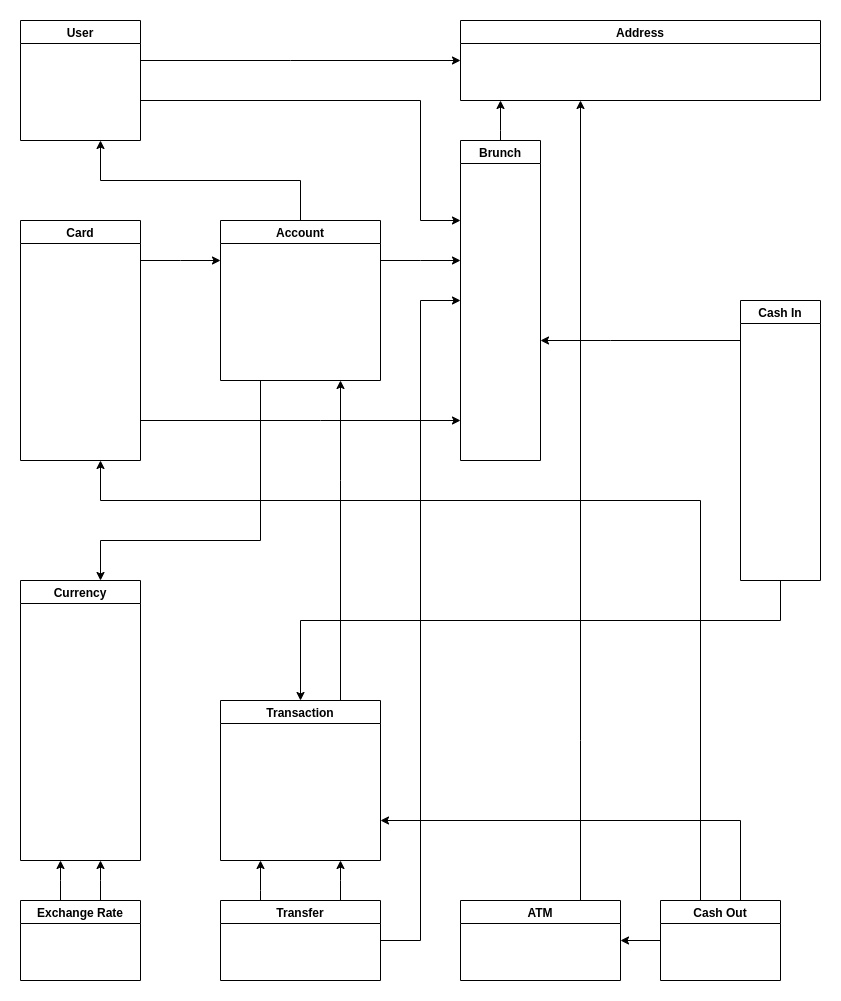

The diagram above was exported from draw.io. Its source (the exported page's mxGraphModel, read from the mxfile embedded in the PNG):
<mxGraphModel dx="1158" dy="805" grid="1" gridSize="10" guides="1" tooltips="1" connect="1" arrows="1" fold="1" page="1" pageScale="1" pageWidth="850" pageHeight="1100" math="0" shadow="0">
  <root>
    <mxCell id="0" />
    <mxCell id="1" parent="0" />
    <mxCell id="KAF5iubXqubOaMfiz_8E-3" value="" style="edgeStyle=orthogonalEdgeStyle;rounded=0;orthogonalLoop=1;jettySize=auto;html=1;" parent="1" source="KAF5iubXqubOaMfiz_8E-1" target="KAF5iubXqubOaMfiz_8E-2" edge="1">
      <mxGeometry relative="1" as="geometry">
        <Array as="points">
          <mxPoint x="310" y="80" />
          <mxPoint x="310" y="80" />
        </Array>
      </mxGeometry>
    </mxCell>
    <mxCell id="KAF5iubXqubOaMfiz_8E-1" value="User" style="swimlane;" parent="1" vertex="1">
      <mxGeometry x="40" y="40" width="120" height="120" as="geometry" />
    </mxCell>
    <mxCell id="KAF5iubXqubOaMfiz_8E-2" value="Address" style="swimlane;" parent="1" vertex="1">
      <mxGeometry x="480" y="40" width="360" height="80" as="geometry" />
    </mxCell>
    <mxCell id="KAF5iubXqubOaMfiz_8E-5" style="edgeStyle=orthogonalEdgeStyle;rounded=0;orthogonalLoop=1;jettySize=auto;html=1;" parent="1" source="KAF5iubXqubOaMfiz_8E-4" target="KAF5iubXqubOaMfiz_8E-2" edge="1">
      <mxGeometry relative="1" as="geometry">
        <Array as="points">
          <mxPoint x="520" y="150" />
          <mxPoint x="520" y="150" />
        </Array>
      </mxGeometry>
    </mxCell>
    <mxCell id="KAF5iubXqubOaMfiz_8E-4" value="Brunch" style="swimlane;" parent="1" vertex="1">
      <mxGeometry x="480" y="160" width="80" height="320" as="geometry" />
    </mxCell>
    <mxCell id="KAF5iubXqubOaMfiz_8E-8" value="Currency" style="swimlane;" parent="1" vertex="1">
      <mxGeometry x="40" y="600" width="120" height="280" as="geometry" />
    </mxCell>
    <mxCell id="KAF5iubXqubOaMfiz_8E-29" style="edgeStyle=orthogonalEdgeStyle;rounded=0;orthogonalLoop=1;jettySize=auto;html=1;" parent="1" source="KAF5iubXqubOaMfiz_8E-9" target="KAF5iubXqubOaMfiz_8E-8" edge="1">
      <mxGeometry relative="1" as="geometry">
        <Array as="points">
          <mxPoint x="80" y="900" />
          <mxPoint x="80" y="900" />
        </Array>
      </mxGeometry>
    </mxCell>
    <mxCell id="KAF5iubXqubOaMfiz_8E-30" style="edgeStyle=orthogonalEdgeStyle;rounded=0;orthogonalLoop=1;jettySize=auto;html=1;" parent="1" source="KAF5iubXqubOaMfiz_8E-9" target="KAF5iubXqubOaMfiz_8E-8" edge="1">
      <mxGeometry relative="1" as="geometry">
        <Array as="points">
          <mxPoint x="120" y="900" />
          <mxPoint x="120" y="900" />
        </Array>
      </mxGeometry>
    </mxCell>
    <mxCell id="KAF5iubXqubOaMfiz_8E-9" value="Exchange Rate" style="swimlane;" parent="1" vertex="1">
      <mxGeometry x="40" y="920" width="120" height="80" as="geometry" />
    </mxCell>
    <mxCell id="KAF5iubXqubOaMfiz_8E-20" style="edgeStyle=orthogonalEdgeStyle;rounded=0;orthogonalLoop=1;jettySize=auto;html=1;" parent="1" source="KAF5iubXqubOaMfiz_8E-12" target="KAF5iubXqubOaMfiz_8E-14" edge="1">
      <mxGeometry relative="1" as="geometry">
        <Array as="points">
          <mxPoint x="200" y="280" />
          <mxPoint x="200" y="280" />
        </Array>
      </mxGeometry>
    </mxCell>
    <mxCell id="PGhC1tjvUptifaXozbdj-4" style="edgeStyle=orthogonalEdgeStyle;rounded=0;orthogonalLoop=1;jettySize=auto;html=1;" parent="1" source="KAF5iubXqubOaMfiz_8E-12" target="KAF5iubXqubOaMfiz_8E-4" edge="1">
      <mxGeometry relative="1" as="geometry">
        <Array as="points">
          <mxPoint x="340" y="440" />
          <mxPoint x="340" y="440" />
        </Array>
      </mxGeometry>
    </mxCell>
    <mxCell id="KAF5iubXqubOaMfiz_8E-12" value="Card" style="swimlane;" parent="1" vertex="1">
      <mxGeometry x="40" y="240" width="120" height="240" as="geometry" />
    </mxCell>
    <mxCell id="KAF5iubXqubOaMfiz_8E-22" style="edgeStyle=orthogonalEdgeStyle;rounded=0;orthogonalLoop=1;jettySize=auto;html=1;" parent="1" source="KAF5iubXqubOaMfiz_8E-14" target="KAF5iubXqubOaMfiz_8E-8" edge="1">
      <mxGeometry relative="1" as="geometry">
        <Array as="points">
          <mxPoint x="280" y="560" />
          <mxPoint x="120" y="560" />
        </Array>
      </mxGeometry>
    </mxCell>
    <mxCell id="KAF5iubXqubOaMfiz_8E-34" style="edgeStyle=orthogonalEdgeStyle;rounded=0;orthogonalLoop=1;jettySize=auto;html=1;" parent="1" source="KAF5iubXqubOaMfiz_8E-14" target="KAF5iubXqubOaMfiz_8E-1" edge="1">
      <mxGeometry relative="1" as="geometry">
        <Array as="points">
          <mxPoint x="320" y="200" />
          <mxPoint x="120" y="200" />
        </Array>
      </mxGeometry>
    </mxCell>
    <mxCell id="PGhC1tjvUptifaXozbdj-3" style="edgeStyle=orthogonalEdgeStyle;rounded=0;orthogonalLoop=1;jettySize=auto;html=1;" parent="1" source="KAF5iubXqubOaMfiz_8E-14" target="KAF5iubXqubOaMfiz_8E-4" edge="1">
      <mxGeometry relative="1" as="geometry">
        <Array as="points">
          <mxPoint x="440" y="280" />
          <mxPoint x="440" y="280" />
        </Array>
      </mxGeometry>
    </mxCell>
    <mxCell id="KAF5iubXqubOaMfiz_8E-14" value="Account" style="swimlane;" parent="1" vertex="1">
      <mxGeometry x="240" y="240" width="160" height="160" as="geometry" />
    </mxCell>
    <mxCell id="PGhC1tjvUptifaXozbdj-2" style="edgeStyle=orthogonalEdgeStyle;rounded=0;orthogonalLoop=1;jettySize=auto;html=1;" parent="1" source="KAF5iubXqubOaMfiz_8E-16" target="KAF5iubXqubOaMfiz_8E-14" edge="1">
      <mxGeometry relative="1" as="geometry">
        <Array as="points">
          <mxPoint x="360" y="500" />
          <mxPoint x="360" y="500" />
        </Array>
      </mxGeometry>
    </mxCell>
    <mxCell id="KAF5iubXqubOaMfiz_8E-16" value="Transaction" style="swimlane;" parent="1" vertex="1">
      <mxGeometry x="240" y="720" width="160" height="160" as="geometry">
        <mxRectangle x="240" y="680" width="100" height="23" as="alternateBounds" />
      </mxGeometry>
    </mxCell>
    <mxCell id="KAF5iubXqubOaMfiz_8E-27" style="edgeStyle=orthogonalEdgeStyle;rounded=0;orthogonalLoop=1;jettySize=auto;html=1;" parent="1" source="KAF5iubXqubOaMfiz_8E-23" target="KAF5iubXqubOaMfiz_8E-2" edge="1">
      <mxGeometry relative="1" as="geometry">
        <Array as="points">
          <mxPoint x="600" y="760" />
          <mxPoint x="600" y="760" />
        </Array>
      </mxGeometry>
    </mxCell>
    <mxCell id="KAF5iubXqubOaMfiz_8E-23" value="ATM" style="swimlane;" parent="1" vertex="1">
      <mxGeometry x="480" y="920" width="160" height="80" as="geometry" />
    </mxCell>
    <mxCell id="KAF5iubXqubOaMfiz_8E-26" style="edgeStyle=orthogonalEdgeStyle;rounded=0;orthogonalLoop=1;jettySize=auto;html=1;" parent="1" source="KAF5iubXqubOaMfiz_8E-24" target="KAF5iubXqubOaMfiz_8E-16" edge="1">
      <mxGeometry relative="1" as="geometry">
        <Array as="points">
          <mxPoint x="760" y="840" />
        </Array>
      </mxGeometry>
    </mxCell>
    <mxCell id="KAF5iubXqubOaMfiz_8E-28" style="edgeStyle=orthogonalEdgeStyle;rounded=0;orthogonalLoop=1;jettySize=auto;html=1;" parent="1" source="KAF5iubXqubOaMfiz_8E-24" target="KAF5iubXqubOaMfiz_8E-12" edge="1">
      <mxGeometry relative="1" as="geometry">
        <Array as="points">
          <mxPoint x="720" y="520" />
          <mxPoint x="120" y="520" />
        </Array>
      </mxGeometry>
    </mxCell>
    <mxCell id="KAF5iubXqubOaMfiz_8E-32" style="edgeStyle=orthogonalEdgeStyle;rounded=0;orthogonalLoop=1;jettySize=auto;html=1;" parent="1" source="KAF5iubXqubOaMfiz_8E-24" target="KAF5iubXqubOaMfiz_8E-23" edge="1">
      <mxGeometry relative="1" as="geometry">
        <Array as="points">
          <mxPoint x="480" y="960" />
        </Array>
      </mxGeometry>
    </mxCell>
    <mxCell id="KAF5iubXqubOaMfiz_8E-24" value="Cash Оut" style="swimlane;" parent="1" vertex="1">
      <mxGeometry x="680" y="920" width="120" height="80" as="geometry" />
    </mxCell>
    <mxCell id="KAF5iubXqubOaMfiz_8E-13" style="edgeStyle=orthogonalEdgeStyle;rounded=0;orthogonalLoop=1;jettySize=auto;html=1;" parent="1" source="KAF5iubXqubOaMfiz_8E-1" target="KAF5iubXqubOaMfiz_8E-4" edge="1">
      <mxGeometry relative="1" as="geometry">
        <mxPoint x="160" y="40" as="sourcePoint" />
        <mxPoint x="560" y="320" as="targetPoint" />
        <Array as="points">
          <mxPoint x="440" y="120" />
          <mxPoint x="440" y="240" />
        </Array>
      </mxGeometry>
    </mxCell>
    <mxCell id="PGhC1tjvUptifaXozbdj-8" style="edgeStyle=orthogonalEdgeStyle;rounded=0;orthogonalLoop=1;jettySize=auto;html=1;" parent="1" source="PGhC1tjvUptifaXozbdj-7" target="KAF5iubXqubOaMfiz_8E-4" edge="1">
      <mxGeometry relative="1" as="geometry">
        <Array as="points">
          <mxPoint x="630" y="360" />
          <mxPoint x="630" y="360" />
        </Array>
      </mxGeometry>
    </mxCell>
    <mxCell id="PGhC1tjvUptifaXozbdj-10" style="edgeStyle=orthogonalEdgeStyle;rounded=0;orthogonalLoop=1;jettySize=auto;html=1;" parent="1" source="PGhC1tjvUptifaXozbdj-7" target="KAF5iubXqubOaMfiz_8E-16" edge="1">
      <mxGeometry relative="1" as="geometry">
        <Array as="points">
          <mxPoint x="800" y="640" />
          <mxPoint x="320" y="640" />
        </Array>
      </mxGeometry>
    </mxCell>
    <mxCell id="PGhC1tjvUptifaXozbdj-7" value="Cash In" style="swimlane;startSize=23;" parent="1" vertex="1">
      <mxGeometry x="760" y="320" width="80" height="280" as="geometry" />
    </mxCell>
    <mxCell id="PGhC1tjvUptifaXozbdj-12" style="edgeStyle=orthogonalEdgeStyle;rounded=0;orthogonalLoop=1;jettySize=auto;html=1;entryX=0.25;entryY=1;entryDx=0;entryDy=0;" parent="1" source="PGhC1tjvUptifaXozbdj-11" target="KAF5iubXqubOaMfiz_8E-16" edge="1">
      <mxGeometry relative="1" as="geometry">
        <Array as="points">
          <mxPoint x="280" y="910" />
          <mxPoint x="280" y="910" />
        </Array>
      </mxGeometry>
    </mxCell>
    <mxCell id="PGhC1tjvUptifaXozbdj-13" style="edgeStyle=orthogonalEdgeStyle;rounded=0;orthogonalLoop=1;jettySize=auto;html=1;" parent="1" source="PGhC1tjvUptifaXozbdj-11" target="KAF5iubXqubOaMfiz_8E-16" edge="1">
      <mxGeometry relative="1" as="geometry">
        <Array as="points">
          <mxPoint x="360" y="900" />
          <mxPoint x="360" y="900" />
        </Array>
      </mxGeometry>
    </mxCell>
    <mxCell id="PGhC1tjvUptifaXozbdj-15" style="edgeStyle=orthogonalEdgeStyle;rounded=0;orthogonalLoop=1;jettySize=auto;html=1;" parent="1" source="PGhC1tjvUptifaXozbdj-11" target="KAF5iubXqubOaMfiz_8E-4" edge="1">
      <mxGeometry relative="1" as="geometry">
        <Array as="points">
          <mxPoint x="440" y="960" />
          <mxPoint x="440" y="320" />
        </Array>
      </mxGeometry>
    </mxCell>
    <mxCell id="PGhC1tjvUptifaXozbdj-11" value="Transfer" style="swimlane;" parent="1" vertex="1">
      <mxGeometry x="240" y="920" width="160" height="80" as="geometry" />
    </mxCell>
  </root>
</mxGraphModel>